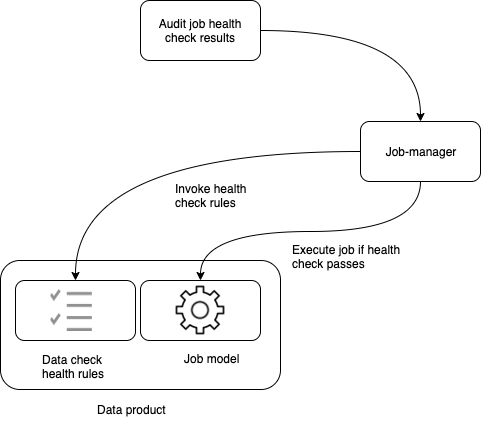

The diagram above was exported from draw.io. Its source (the exported page's mxGraphModel, read from the mxfile embedded in the PNG):
<mxGraphModel dx="946" dy="565" grid="1" gridSize="10" guides="1" tooltips="1" connect="1" arrows="1" fold="1" page="1" pageScale="1" pageWidth="827" pageHeight="1169" math="0" shadow="0">
  <root>
    <mxCell id="38vsEyCjL8HM5AajVD_r-0" />
    <mxCell id="38vsEyCjL8HM5AajVD_r-1" parent="38vsEyCjL8HM5AajVD_r-0" />
    <mxCell id="4YaLekBnVkvENw4vW_FJ-14" value="" style="rounded=1;whiteSpace=wrap;html=1;fillColor=none;gradientColor=none;fontSize=12;" vertex="1" parent="38vsEyCjL8HM5AajVD_r-1">
      <mxGeometry x="200" y="320" width="280" height="129" as="geometry" />
    </mxCell>
    <mxCell id="ax61Ify1pkAA1ogCacmU-0" value="" style="shape=image;html=1;verticalAlign=top;verticalLabelPosition=bottom;labelBackgroundColor=#ffffff;imageAspect=0;aspect=fixed;image=https://cdn0.iconfinder.com/data/icons/web-user-interface-10/512/941-27-128.png" vertex="1" parent="38vsEyCjL8HM5AajVD_r-1">
      <mxGeometry x="370" y="340" width="60" height="60" as="geometry" />
    </mxCell>
    <mxCell id="ax61Ify1pkAA1ogCacmU-1" value="" style="shape=image;html=1;verticalAlign=top;verticalLabelPosition=bottom;labelBackgroundColor=#ffffff;imageAspect=0;aspect=fixed;image=https://cdn4.iconfinder.com/data/icons/ui-actions/20/checklist-128.png" vertex="1" parent="38vsEyCjL8HM5AajVD_r-1">
      <mxGeometry x="250" y="349" width="42" height="42" as="geometry" />
    </mxCell>
    <mxCell id="ax61Ify1pkAA1ogCacmU-2" value="" style="rounded=1;whiteSpace=wrap;html=1;gradientColor=none;fillColor=none;" vertex="1" parent="38vsEyCjL8HM5AajVD_r-1">
      <mxGeometry x="340" y="340" width="120" height="60" as="geometry" />
    </mxCell>
    <mxCell id="4YaLekBnVkvENw4vW_FJ-8" style="edgeStyle=orthogonalEdgeStyle;curved=1;orthogonalLoop=1;jettySize=auto;html=1;exitX=0.5;exitY=0;exitDx=0;exitDy=0;entryX=0;entryY=0.5;entryDx=0;entryDy=0;startArrow=classic;startFill=1;endArrow=none;endFill=0;fontSize=12;" edge="1" parent="38vsEyCjL8HM5AajVD_r-1" source="4YaLekBnVkvENw4vW_FJ-1" target="4YaLekBnVkvENw4vW_FJ-3">
      <mxGeometry relative="1" as="geometry" />
    </mxCell>
    <mxCell id="4YaLekBnVkvENw4vW_FJ-1" value="" style="rounded=1;whiteSpace=wrap;html=1;fillColor=none;gradientColor=none;fontSize=12;" vertex="1" parent="38vsEyCjL8HM5AajVD_r-1">
      <mxGeometry x="215" y="340" width="120" height="60" as="geometry" />
    </mxCell>
    <mxCell id="4YaLekBnVkvENw4vW_FJ-2" value="Audit job health check results" style="rounded=1;whiteSpace=wrap;html=1;fillColor=none;gradientColor=none;fontSize=12;" vertex="1" parent="38vsEyCjL8HM5AajVD_r-1">
      <mxGeometry x="340" y="60" width="120" height="60" as="geometry" />
    </mxCell>
    <mxCell id="4YaLekBnVkvENw4vW_FJ-4" style="edgeStyle=orthogonalEdgeStyle;orthogonalLoop=1;jettySize=auto;html=1;exitX=0.5;exitY=0;exitDx=0;exitDy=0;entryX=1;entryY=0.5;entryDx=0;entryDy=0;startArrow=classic;startFill=1;endArrow=none;endFill=0;fontSize=12;curved=1;" edge="1" parent="38vsEyCjL8HM5AajVD_r-1" source="4YaLekBnVkvENw4vW_FJ-3" target="4YaLekBnVkvENw4vW_FJ-2">
      <mxGeometry relative="1" as="geometry" />
    </mxCell>
    <mxCell id="4YaLekBnVkvENw4vW_FJ-7" style="edgeStyle=orthogonalEdgeStyle;curved=1;orthogonalLoop=1;jettySize=auto;html=1;exitX=0.5;exitY=1;exitDx=0;exitDy=0;entryX=0.5;entryY=0;entryDx=0;entryDy=0;startArrow=none;startFill=0;endArrow=classic;endFill=1;fontSize=12;" edge="1" parent="38vsEyCjL8HM5AajVD_r-1" source="4YaLekBnVkvENw4vW_FJ-3" target="ax61Ify1pkAA1ogCacmU-2">
      <mxGeometry relative="1" as="geometry" />
    </mxCell>
    <mxCell id="4YaLekBnVkvENw4vW_FJ-3" value="Job-manager" style="rounded=1;whiteSpace=wrap;html=1;fillColor=none;gradientColor=none;fontSize=12;" vertex="1" parent="38vsEyCjL8HM5AajVD_r-1">
      <mxGeometry x="560" y="181" width="120" height="60" as="geometry" />
    </mxCell>
    <mxCell id="4YaLekBnVkvENw4vW_FJ-9" value="Execute job if health &lt;br&gt;check passes" style="text;html=1;resizable=0;points=[];autosize=1;align=left;verticalAlign=top;spacingTop=-4;fontSize=12;" vertex="1" parent="38vsEyCjL8HM5AajVD_r-1">
      <mxGeometry x="490" y="300" width="120" height="30" as="geometry" />
    </mxCell>
    <mxCell id="4YaLekBnVkvENw4vW_FJ-10" value="Data check &lt;br&gt;health rules" style="text;html=1;resizable=0;points=[];autosize=1;align=left;verticalAlign=top;spacingTop=-4;fontSize=12;" vertex="1" parent="38vsEyCjL8HM5AajVD_r-1">
      <mxGeometry x="240" y="410" width="80" height="30" as="geometry" />
    </mxCell>
    <mxCell id="4YaLekBnVkvENw4vW_FJ-12" value="Invoke health &lt;br&gt;check rules" style="text;html=1;resizable=0;points=[];autosize=1;align=left;verticalAlign=top;spacingTop=-4;fontSize=12;" vertex="1" parent="38vsEyCjL8HM5AajVD_r-1">
      <mxGeometry x="373" y="239" width="90" height="30" as="geometry" />
    </mxCell>
    <mxCell id="4YaLekBnVkvENw4vW_FJ-13" value="Job model" style="text;html=1;resizable=0;points=[];autosize=1;align=left;verticalAlign=top;spacingTop=-4;fontSize=12;" vertex="1" parent="38vsEyCjL8HM5AajVD_r-1">
      <mxGeometry x="382" y="409" width="70" height="20" as="geometry" />
    </mxCell>
    <mxCell id="4YaLekBnVkvENw4vW_FJ-15" value="Data product" style="text;html=1;resizable=0;points=[];autosize=1;align=left;verticalAlign=top;spacingTop=-4;fontSize=12;" vertex="1" parent="38vsEyCjL8HM5AajVD_r-1">
      <mxGeometry x="295" y="460" width="80" height="20" as="geometry" />
    </mxCell>
  </root>
</mxGraphModel>